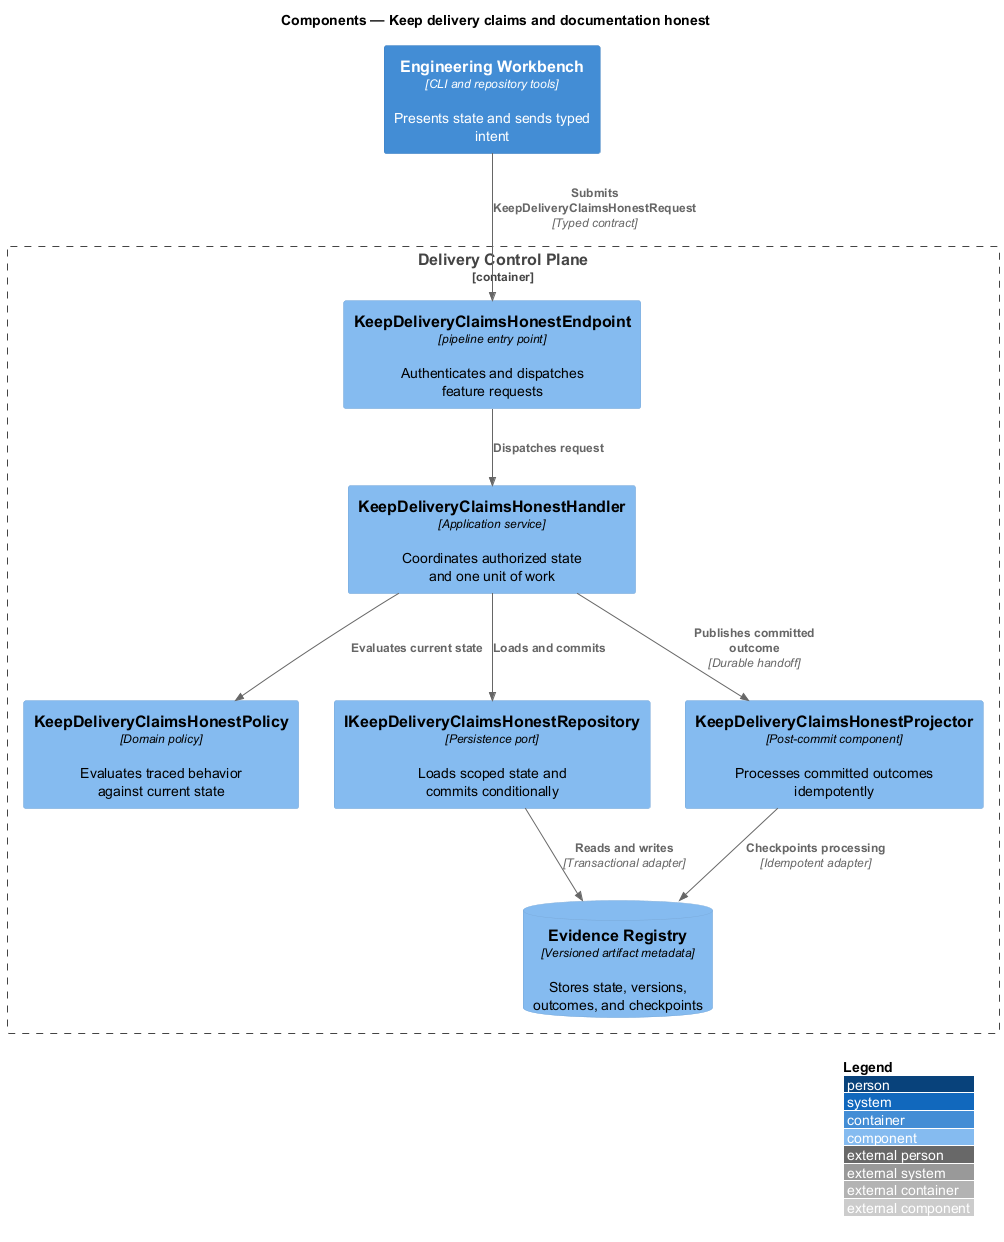

The diagram above was rendered by PlantUML. Its source (embedded in the PNG):
@startuml
!include <C4/C4_Component>
LAYOUT_WITH_LEGEND()
title Components — Keep delivery claims and documentation honest

Container(frontend, "Engineering Workbench", "CLI and repository tools", "Presents state and sends typed intent")
Container_Boundary(backend, "Delivery Control Plane") {
  Component(endpoint, "KeepDeliveryClaimsHonestEndpoint", "pipeline entry point", "Authenticates and dispatches feature requests")
  Component(handler, "KeepDeliveryClaimsHonestHandler", "Application service", "Coordinates authorized state and one unit of work")
  Component(policy, "KeepDeliveryClaimsHonestPolicy", "Domain policy", "Evaluates traced behavior against current state")
  Component(repository, "IKeepDeliveryClaimsHonestRepository", "Persistence port", "Loads scoped state and commits conditionally")
  Component(projector, "KeepDeliveryClaimsHonestProjector", "Post-commit component", "Processes committed outcomes idempotently")
  ComponentDb(store, "Evidence Registry", "Versioned artifact metadata", "Stores state, versions, outcomes, and checkpoints")
}

Rel(frontend, endpoint, "Submits KeepDeliveryClaimsHonestRequest", "Typed contract")
Rel(endpoint, handler, "Dispatches request")
Rel(handler, policy, "Evaluates current state")
Rel(handler, repository, "Loads and commits")
Rel(repository, store, "Reads and writes", "Transactional adapter")
Rel(handler, projector, "Publishes committed outcome", "Durable handoff")
Rel(projector, store, "Checkpoints processing", "Idempotent adapter")
@enduml